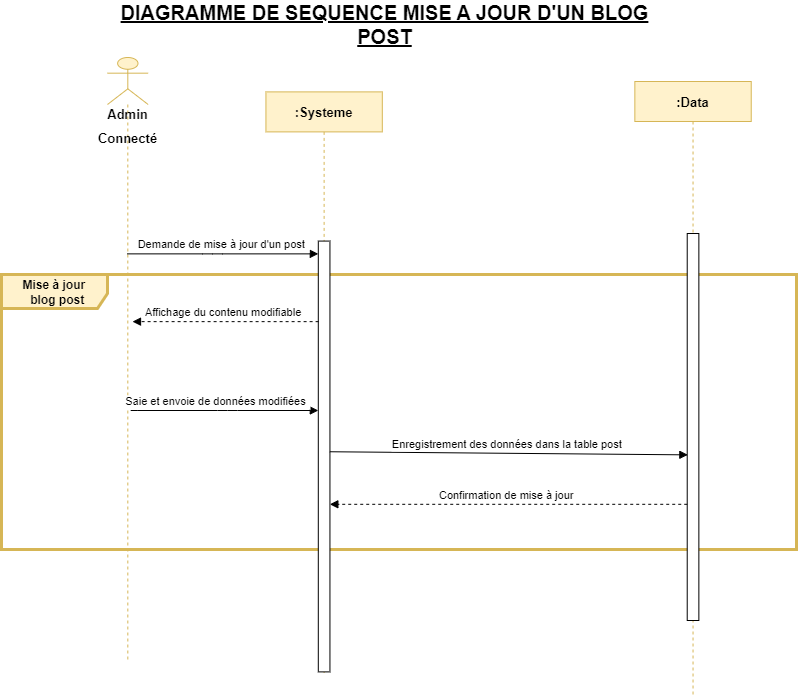

The diagram above was exported from draw.io. Its source (the exported page's mxGraphModel, read from the mxfile embedded in the PNG):
<mxGraphModel dx="1050" dy="522" grid="0" gridSize="10" guides="1" tooltips="1" connect="1" arrows="1" fold="1" page="1" pageScale="1" pageWidth="827" pageHeight="1169" math="0" shadow="0">
  <root>
    <mxCell id="0" />
    <mxCell id="1" parent="0" />
    <mxCell id="LoHFYgg9HCVL1Rp5QZay-1" value="&lt;font style=&quot;font-size: 20px;&quot;&gt;&lt;u&gt;&lt;b&gt;DIAGRAMME DE SEQUENCE MISE A JOUR D'UN BLOG POST&lt;/b&gt;&lt;/u&gt;&lt;/font&gt;" style="text;html=1;strokeColor=none;fillColor=none;align=center;verticalAlign=middle;whiteSpace=wrap;rounded=0;" parent="1" vertex="1">
      <mxGeometry x="190.00000000000003" y="11" width="535" height="46" as="geometry" />
    </mxCell>
    <mxCell id="LoHFYgg9HCVL1Rp5QZay-2" value="" style="shape=umlFrame;whiteSpace=wrap;html=1;fontSize=20;width=106;height=34;labelBackgroundColor=none;labelBorderColor=#330000;fillColor=#fff2cc;strokeColor=#d6b656;strokeWidth=3;" parent="1" vertex="1">
      <mxGeometry x="74" y="284" width="795" height="275" as="geometry" />
    </mxCell>
    <mxCell id="LoHFYgg9HCVL1Rp5QZay-3" value=":Systeme" style="shape=umlLifeline;perimeter=lifelinePerimeter;container=1;collapsible=0;recursiveResize=0;rounded=0;shadow=0;strokeWidth=1;fillColor=#fff2cc;strokeColor=#d6b656;fontStyle=1;fontSize=13;" parent="1" vertex="1">
      <mxGeometry x="338.43" y="101.39" width="116.38" height="580.61" as="geometry" />
    </mxCell>
    <mxCell id="LoHFYgg9HCVL1Rp5QZay-4" value="" style="points=[];perimeter=orthogonalPerimeter;rounded=0;shadow=0;strokeWidth=1;" parent="LoHFYgg9HCVL1Rp5QZay-3" vertex="1">
      <mxGeometry x="52.37" y="149.19" width="11.64" height="430.81" as="geometry" />
    </mxCell>
    <mxCell id="LoHFYgg9HCVL1Rp5QZay-5" value=":Data" style="shape=umlLifeline;perimeter=lifelinePerimeter;container=1;collapsible=0;recursiveResize=0;rounded=0;shadow=0;strokeWidth=1;fillColor=#fff2cc;strokeColor=#d6b656;fontStyle=1;fontSize=13;" parent="1" vertex="1">
      <mxGeometry x="707.35" y="91" width="116.38" height="614" as="geometry" />
    </mxCell>
    <mxCell id="LoHFYgg9HCVL1Rp5QZay-6" value="" style="points=[];perimeter=orthogonalPerimeter;rounded=0;shadow=0;strokeWidth=1;" parent="LoHFYgg9HCVL1Rp5QZay-5" vertex="1">
      <mxGeometry x="52.37" y="152" width="11.64" height="387" as="geometry" />
    </mxCell>
    <mxCell id="LoHFYgg9HCVL1Rp5QZay-7" value="Confirmation de mise à jour " style="verticalAlign=bottom;endArrow=block;shadow=0;strokeWidth=1;dashed=1;entryX=0.991;entryY=0.611;entryDx=0;entryDy=0;entryPerimeter=0;" parent="1" source="LoHFYgg9HCVL1Rp5QZay-6" target="LoHFYgg9HCVL1Rp5QZay-4" edge="1">
      <mxGeometry x="0.0017" relative="1" as="geometry">
        <mxPoint x="478.0859060402684" y="357.14375" as="sourcePoint" />
        <mxPoint x="402.441610738255" y="357.14375" as="targetPoint" />
        <mxPoint as="offset" />
      </mxGeometry>
    </mxCell>
    <mxCell id="LoHFYgg9HCVL1Rp5QZay-8" value="&lt;span style=&quot;font-size: 13px;&quot;&gt;&lt;b&gt;Admin&lt;br&gt;Connecté&lt;br&gt;&lt;/b&gt;&lt;/span&gt;" style="shape=umlLifeline;participant=umlActor;perimeter=lifelinePerimeter;whiteSpace=wrap;html=1;container=1;collapsible=0;recursiveResize=0;verticalAlign=top;spacingTop=36;outlineConnect=0;fontSize=20;fillColor=#fff2cc;strokeColor=#d6b656;size=47;" parent="1" vertex="1">
      <mxGeometry x="180" y="67" width="40.63" height="603.39" as="geometry" />
    </mxCell>
    <mxCell id="LoHFYgg9HCVL1Rp5QZay-9" value="Demande de mise à jour d'un post " style="verticalAlign=bottom;startArrow=none;endArrow=block;startSize=8;shadow=0;strokeWidth=1;" parent="1" source="LoHFYgg9HCVL1Rp5QZay-8" target="LoHFYgg9HCVL1Rp5QZay-4" edge="1">
      <mxGeometry x="0.0029" relative="1" as="geometry">
        <mxPoint x="266.28187919463085" y="250.58124999999995" as="sourcePoint" />
        <Array as="points">
          <mxPoint x="284.90201342281875" y="263.36875" />
        </Array>
        <mxPoint as="offset" />
      </mxGeometry>
    </mxCell>
    <mxCell id="LoHFYgg9HCVL1Rp5QZay-10" value="Saie et envoie de données modifiées " style="verticalAlign=bottom;endArrow=block;shadow=0;strokeWidth=1;" parent="1" target="LoHFYgg9HCVL1Rp5QZay-4" edge="1">
      <mxGeometry relative="1" as="geometry">
        <mxPoint x="210" y="420" as="sourcePoint" />
        <mxPoint x="132.4496644295302" y="391.24374999999986" as="targetPoint" />
        <Array as="points">
          <mxPoint x="200" y="420" />
          <mxPoint x="300" y="420" />
        </Array>
      </mxGeometry>
    </mxCell>
    <mxCell id="LoHFYgg9HCVL1Rp5QZay-11" value="&lt;b style=&quot;&quot;&gt;Mise à jour&amp;nbsp;&lt;br&gt;&amp;nbsp;blog post&lt;/b&gt;" style="text;html=1;align=center;verticalAlign=middle;resizable=0;points=[];autosize=1;strokeColor=none;fillColor=none;" parent="1" vertex="1">
      <mxGeometry x="86" y="281" width="84" height="41" as="geometry" />
    </mxCell>
    <mxCell id="LoHFYgg9HCVL1Rp5QZay-12" value="Affichage du contenu modifiable" style="verticalAlign=bottom;endArrow=block;shadow=0;strokeWidth=1;dashed=1;exitX=0.026;exitY=0.187;exitDx=0;exitDy=0;exitPerimeter=0;" parent="1" source="LoHFYgg9HCVL1Rp5QZay-4" edge="1">
      <mxGeometry x="0.0178" relative="1" as="geometry">
        <mxPoint x="396.40423999999985" y="331.57228" as="sourcePoint" />
        <mxPoint x="205.001610738255" y="331.14375" as="targetPoint" />
        <mxPoint as="offset" />
      </mxGeometry>
    </mxCell>
    <mxCell id="LoHFYgg9HCVL1Rp5QZay-13" value="Enregistrement des données dans la table post " style="verticalAlign=bottom;endArrow=block;shadow=0;strokeWidth=1;exitX=0.991;exitY=0.489;exitDx=0;exitDy=0;exitPerimeter=0;entryX=0.053;entryY=0.572;entryDx=0;entryDy=0;entryPerimeter=0;" parent="1" source="LoHFYgg9HCVL1Rp5QZay-4" target="LoHFYgg9HCVL1Rp5QZay-6" edge="1">
      <mxGeometry relative="1" as="geometry">
        <mxPoint x="401" y="394" as="sourcePoint" />
        <mxPoint x="762" y="459" as="targetPoint" />
        <mxPoint as="offset" />
      </mxGeometry>
    </mxCell>
  </root>
</mxGraphModel>